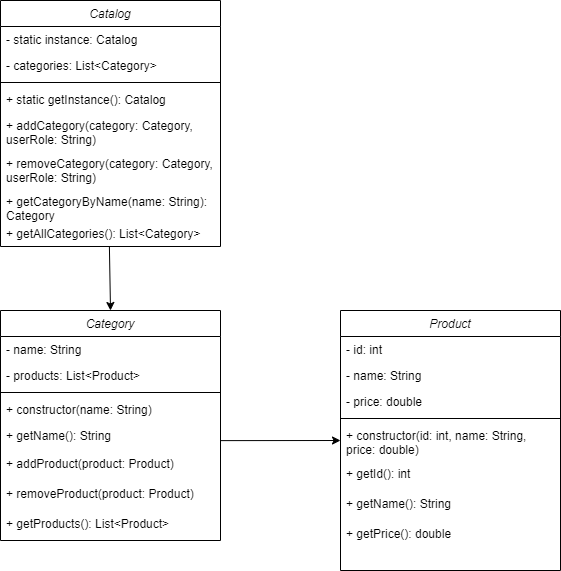

The diagram above was exported from draw.io. Its source (the exported page's mxGraphModel, read from the mxfile embedded in the PNG):
<mxGraphModel dx="1023" dy="637" grid="1" gridSize="10" guides="1" tooltips="1" connect="1" arrows="1" fold="1" page="1" pageScale="1" pageWidth="827" pageHeight="1169" math="0" shadow="0">
  <root>
    <mxCell id="WIyWlLk6GJQsqaUBKTNV-0" />
    <mxCell id="WIyWlLk6GJQsqaUBKTNV-1" parent="WIyWlLk6GJQsqaUBKTNV-0" />
    <mxCell id="zkfFHV4jXpPFQw0GAbJ--0" value="Catalog" style="swimlane;fontStyle=2;align=center;verticalAlign=top;childLayout=stackLayout;horizontal=1;startSize=26;horizontalStack=0;resizeParent=1;resizeLast=0;collapsible=1;marginBottom=0;rounded=0;shadow=0;strokeWidth=1;" parent="WIyWlLk6GJQsqaUBKTNV-1" vertex="1">
      <mxGeometry x="220" y="120" width="220" height="246" as="geometry">
        <mxRectangle x="230" y="140" width="160" height="26" as="alternateBounds" />
      </mxGeometry>
    </mxCell>
    <mxCell id="zkfFHV4jXpPFQw0GAbJ--1" value="- static instance: Catalog" style="text;align=left;verticalAlign=top;spacingLeft=4;spacingRight=4;overflow=hidden;rotatable=0;points=[[0,0.5],[1,0.5]];portConstraint=eastwest;" parent="zkfFHV4jXpPFQw0GAbJ--0" vertex="1">
      <mxGeometry y="26" width="220" height="26" as="geometry" />
    </mxCell>
    <mxCell id="zkfFHV4jXpPFQw0GAbJ--3" value="- categories: List&lt;Category&gt;" style="text;align=left;verticalAlign=top;spacingLeft=4;spacingRight=4;overflow=hidden;rotatable=0;points=[[0,0.5],[1,0.5]];portConstraint=eastwest;rounded=0;shadow=0;html=0;" parent="zkfFHV4jXpPFQw0GAbJ--0" vertex="1">
      <mxGeometry y="52" width="220" height="26" as="geometry" />
    </mxCell>
    <mxCell id="zkfFHV4jXpPFQw0GAbJ--4" value="" style="line;html=1;strokeWidth=1;align=left;verticalAlign=middle;spacingTop=-1;spacingLeft=3;spacingRight=3;rotatable=0;labelPosition=right;points=[];portConstraint=eastwest;" parent="zkfFHV4jXpPFQw0GAbJ--0" vertex="1">
      <mxGeometry y="78" width="220" height="8" as="geometry" />
    </mxCell>
    <mxCell id="zkfFHV4jXpPFQw0GAbJ--5" value="+ static getInstance(): Catalog" style="text;align=left;verticalAlign=top;spacingLeft=4;spacingRight=4;overflow=hidden;rotatable=0;points=[[0,0.5],[1,0.5]];portConstraint=eastwest;" parent="zkfFHV4jXpPFQw0GAbJ--0" vertex="1">
      <mxGeometry y="86" width="220" height="26" as="geometry" />
    </mxCell>
    <mxCell id="LxyQ77hyhBVBODMmhX-j-2" value="+ addCategory(category: Category, &#10;userRole: String)" style="text;align=left;verticalAlign=top;spacingLeft=4;spacingRight=4;overflow=hidden;rotatable=0;points=[[0,0.5],[1,0.5]];portConstraint=eastwest;" vertex="1" parent="zkfFHV4jXpPFQw0GAbJ--0">
      <mxGeometry y="112" width="220" height="38" as="geometry" />
    </mxCell>
    <mxCell id="LxyQ77hyhBVBODMmhX-j-3" value="+ removeCategory(category: Category, &#10;userRole: String)" style="text;align=left;verticalAlign=top;spacingLeft=4;spacingRight=4;overflow=hidden;rotatable=0;points=[[0,0.5],[1,0.5]];portConstraint=eastwest;" vertex="1" parent="zkfFHV4jXpPFQw0GAbJ--0">
      <mxGeometry y="150" width="220" height="38" as="geometry" />
    </mxCell>
    <mxCell id="LxyQ77hyhBVBODMmhX-j-4" value="+ getCategoryByName(name: String): &#10;Category" style="text;align=left;verticalAlign=top;spacingLeft=4;spacingRight=4;overflow=hidden;rotatable=0;points=[[0,0.5],[1,0.5]];portConstraint=eastwest;" vertex="1" parent="zkfFHV4jXpPFQw0GAbJ--0">
      <mxGeometry y="188" width="220" height="32" as="geometry" />
    </mxCell>
    <mxCell id="LxyQ77hyhBVBODMmhX-j-5" value="+ getAllCategories(): List&lt;Category&gt;" style="text;align=left;verticalAlign=top;spacingLeft=4;spacingRight=4;overflow=hidden;rotatable=0;points=[[0,0.5],[1,0.5]];portConstraint=eastwest;" vertex="1" parent="zkfFHV4jXpPFQw0GAbJ--0">
      <mxGeometry y="220" width="220" height="26" as="geometry" />
    </mxCell>
    <mxCell id="LxyQ77hyhBVBODMmhX-j-6" value="Category" style="swimlane;fontStyle=2;align=center;verticalAlign=top;childLayout=stackLayout;horizontal=1;startSize=26;horizontalStack=0;resizeParent=1;resizeLast=0;collapsible=1;marginBottom=0;rounded=0;shadow=0;strokeWidth=1;" vertex="1" parent="WIyWlLk6GJQsqaUBKTNV-1">
      <mxGeometry x="220" y="430" width="220" height="230" as="geometry">
        <mxRectangle x="230" y="140" width="160" height="26" as="alternateBounds" />
      </mxGeometry>
    </mxCell>
    <mxCell id="LxyQ77hyhBVBODMmhX-j-7" value="- name: String" style="text;align=left;verticalAlign=top;spacingLeft=4;spacingRight=4;overflow=hidden;rotatable=0;points=[[0,0.5],[1,0.5]];portConstraint=eastwest;" vertex="1" parent="LxyQ77hyhBVBODMmhX-j-6">
      <mxGeometry y="26" width="220" height="26" as="geometry" />
    </mxCell>
    <mxCell id="LxyQ77hyhBVBODMmhX-j-8" value="- products: List&lt;Product&gt;" style="text;align=left;verticalAlign=top;spacingLeft=4;spacingRight=4;overflow=hidden;rotatable=0;points=[[0,0.5],[1,0.5]];portConstraint=eastwest;rounded=0;shadow=0;html=0;" vertex="1" parent="LxyQ77hyhBVBODMmhX-j-6">
      <mxGeometry y="52" width="220" height="26" as="geometry" />
    </mxCell>
    <mxCell id="LxyQ77hyhBVBODMmhX-j-9" value="" style="line;html=1;strokeWidth=1;align=left;verticalAlign=middle;spacingTop=-1;spacingLeft=3;spacingRight=3;rotatable=0;labelPosition=right;points=[];portConstraint=eastwest;" vertex="1" parent="LxyQ77hyhBVBODMmhX-j-6">
      <mxGeometry y="78" width="220" height="8" as="geometry" />
    </mxCell>
    <mxCell id="LxyQ77hyhBVBODMmhX-j-10" value="+ constructor(name: String)" style="text;align=left;verticalAlign=top;spacingLeft=4;spacingRight=4;overflow=hidden;rotatable=0;points=[[0,0.5],[1,0.5]];portConstraint=eastwest;" vertex="1" parent="LxyQ77hyhBVBODMmhX-j-6">
      <mxGeometry y="86" width="220" height="26" as="geometry" />
    </mxCell>
    <mxCell id="LxyQ77hyhBVBODMmhX-j-11" value="+ getName(): String" style="text;align=left;verticalAlign=top;spacingLeft=4;spacingRight=4;overflow=hidden;rotatable=0;points=[[0,0.5],[1,0.5]];portConstraint=eastwest;" vertex="1" parent="LxyQ77hyhBVBODMmhX-j-6">
      <mxGeometry y="112" width="220" height="28" as="geometry" />
    </mxCell>
    <mxCell id="LxyQ77hyhBVBODMmhX-j-12" value="+ addProduct(product: Product)" style="text;align=left;verticalAlign=top;spacingLeft=4;spacingRight=4;overflow=hidden;rotatable=0;points=[[0,0.5],[1,0.5]];portConstraint=eastwest;" vertex="1" parent="LxyQ77hyhBVBODMmhX-j-6">
      <mxGeometry y="140" width="220" height="30" as="geometry" />
    </mxCell>
    <mxCell id="LxyQ77hyhBVBODMmhX-j-13" value="+ removeProduct(product: Product)" style="text;align=left;verticalAlign=top;spacingLeft=4;spacingRight=4;overflow=hidden;rotatable=0;points=[[0,0.5],[1,0.5]];portConstraint=eastwest;" vertex="1" parent="LxyQ77hyhBVBODMmhX-j-6">
      <mxGeometry y="170" width="220" height="30" as="geometry" />
    </mxCell>
    <mxCell id="LxyQ77hyhBVBODMmhX-j-14" value="+ getProducts(): List&lt;Product&gt;" style="text;align=left;verticalAlign=top;spacingLeft=4;spacingRight=4;overflow=hidden;rotatable=0;points=[[0,0.5],[1,0.5]];portConstraint=eastwest;" vertex="1" parent="LxyQ77hyhBVBODMmhX-j-6">
      <mxGeometry y="200" width="220" height="26" as="geometry" />
    </mxCell>
    <mxCell id="LxyQ77hyhBVBODMmhX-j-15" value="Product" style="swimlane;fontStyle=2;align=center;verticalAlign=top;childLayout=stackLayout;horizontal=1;startSize=26;horizontalStack=0;resizeParent=1;resizeLast=0;collapsible=1;marginBottom=0;rounded=0;shadow=0;strokeWidth=1;" vertex="1" parent="WIyWlLk6GJQsqaUBKTNV-1">
      <mxGeometry x="560" y="430" width="220" height="260" as="geometry">
        <mxRectangle x="230" y="140" width="160" height="26" as="alternateBounds" />
      </mxGeometry>
    </mxCell>
    <mxCell id="LxyQ77hyhBVBODMmhX-j-16" value="- id: int" style="text;align=left;verticalAlign=top;spacingLeft=4;spacingRight=4;overflow=hidden;rotatable=0;points=[[0,0.5],[1,0.5]];portConstraint=eastwest;" vertex="1" parent="LxyQ77hyhBVBODMmhX-j-15">
      <mxGeometry y="26" width="220" height="26" as="geometry" />
    </mxCell>
    <mxCell id="LxyQ77hyhBVBODMmhX-j-17" value="- name: String" style="text;align=left;verticalAlign=top;spacingLeft=4;spacingRight=4;overflow=hidden;rotatable=0;points=[[0,0.5],[1,0.5]];portConstraint=eastwest;rounded=0;shadow=0;html=0;" vertex="1" parent="LxyQ77hyhBVBODMmhX-j-15">
      <mxGeometry y="52" width="220" height="26" as="geometry" />
    </mxCell>
    <mxCell id="LxyQ77hyhBVBODMmhX-j-19" value="- price: double" style="text;align=left;verticalAlign=top;spacingLeft=4;spacingRight=4;overflow=hidden;rotatable=0;points=[[0,0.5],[1,0.5]];portConstraint=eastwest;" vertex="1" parent="LxyQ77hyhBVBODMmhX-j-15">
      <mxGeometry y="78" width="220" height="26" as="geometry" />
    </mxCell>
    <mxCell id="LxyQ77hyhBVBODMmhX-j-18" value="" style="line;html=1;strokeWidth=1;align=left;verticalAlign=middle;spacingTop=-1;spacingLeft=3;spacingRight=3;rotatable=0;labelPosition=right;points=[];portConstraint=eastwest;" vertex="1" parent="LxyQ77hyhBVBODMmhX-j-15">
      <mxGeometry y="104" width="220" height="8" as="geometry" />
    </mxCell>
    <mxCell id="LxyQ77hyhBVBODMmhX-j-20" value="+ constructor(id: int, name: String, &#10;price: double)" style="text;align=left;verticalAlign=top;spacingLeft=4;spacingRight=4;overflow=hidden;rotatable=0;points=[[0,0.5],[1,0.5]];portConstraint=eastwest;" vertex="1" parent="LxyQ77hyhBVBODMmhX-j-15">
      <mxGeometry y="112" width="220" height="38" as="geometry" />
    </mxCell>
    <mxCell id="LxyQ77hyhBVBODMmhX-j-21" value="+ getId(): int" style="text;align=left;verticalAlign=top;spacingLeft=4;spacingRight=4;overflow=hidden;rotatable=0;points=[[0,0.5],[1,0.5]];portConstraint=eastwest;" vertex="1" parent="LxyQ77hyhBVBODMmhX-j-15">
      <mxGeometry y="150" width="220" height="30" as="geometry" />
    </mxCell>
    <mxCell id="LxyQ77hyhBVBODMmhX-j-22" value="+ getName(): String" style="text;align=left;verticalAlign=top;spacingLeft=4;spacingRight=4;overflow=hidden;rotatable=0;points=[[0,0.5],[1,0.5]];portConstraint=eastwest;" vertex="1" parent="LxyQ77hyhBVBODMmhX-j-15">
      <mxGeometry y="180" width="220" height="30" as="geometry" />
    </mxCell>
    <mxCell id="LxyQ77hyhBVBODMmhX-j-23" value="+ getPrice(): double" style="text;align=left;verticalAlign=top;spacingLeft=4;spacingRight=4;overflow=hidden;rotatable=0;points=[[0,0.5],[1,0.5]];portConstraint=eastwest;" vertex="1" parent="LxyQ77hyhBVBODMmhX-j-15">
      <mxGeometry y="210" width="220" height="26" as="geometry" />
    </mxCell>
    <mxCell id="LxyQ77hyhBVBODMmhX-j-24" value="" style="endArrow=classic;html=1;rounded=0;exitX=0.495;exitY=1.005;exitDx=0;exitDy=0;exitPerimeter=0;entryX=0.5;entryY=0;entryDx=0;entryDy=0;" edge="1" parent="WIyWlLk6GJQsqaUBKTNV-1" source="LxyQ77hyhBVBODMmhX-j-5" target="LxyQ77hyhBVBODMmhX-j-6">
      <mxGeometry width="50" height="50" relative="1" as="geometry">
        <mxPoint x="390" y="340" as="sourcePoint" />
        <mxPoint x="440" y="290" as="targetPoint" />
      </mxGeometry>
    </mxCell>
    <mxCell id="LxyQ77hyhBVBODMmhX-j-25" value="" style="endArrow=classic;html=1;rounded=0;exitX=1.001;exitY=0.647;exitDx=0;exitDy=0;exitPerimeter=0;" edge="1" parent="WIyWlLk6GJQsqaUBKTNV-1" source="LxyQ77hyhBVBODMmhX-j-11">
      <mxGeometry width="50" height="50" relative="1" as="geometry">
        <mxPoint x="339" y="376" as="sourcePoint" />
        <mxPoint x="560" y="560" as="targetPoint" />
      </mxGeometry>
    </mxCell>
  </root>
</mxGraphModel>